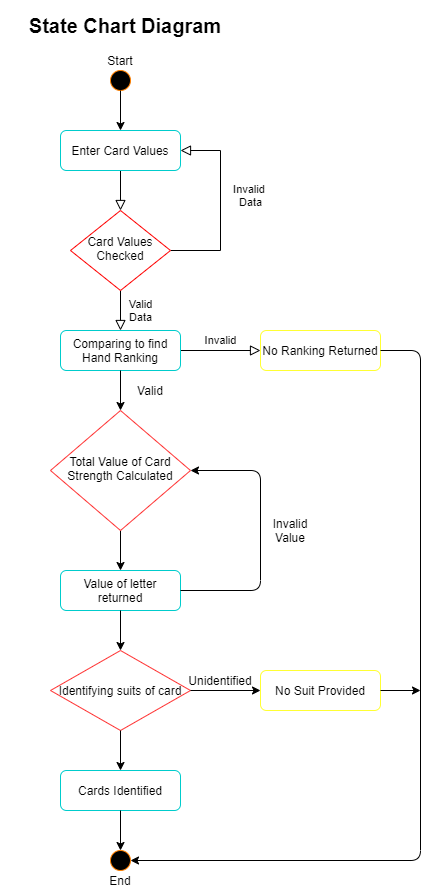

The diagram above was exported from draw.io. Its source (the exported page's mxGraphModel, read from the mxfile embedded in the PNG):
<mxGraphModel dx="868" dy="1651" grid="1" gridSize="10" guides="1" tooltips="1" connect="1" arrows="1" fold="1" page="1" pageScale="1" pageWidth="827" pageHeight="1169" math="0" shadow="0">
  <root>
    <mxCell id="WIyWlLk6GJQsqaUBKTNV-0" />
    <mxCell id="WIyWlLk6GJQsqaUBKTNV-1" parent="WIyWlLk6GJQsqaUBKTNV-0" />
    <mxCell id="WIyWlLk6GJQsqaUBKTNV-2" value="" style="rounded=0;html=1;jettySize=auto;orthogonalLoop=1;fontSize=11;endArrow=block;endFill=0;endSize=8;strokeWidth=1;shadow=0;labelBackgroundColor=none;edgeStyle=orthogonalEdgeStyle;" parent="WIyWlLk6GJQsqaUBKTNV-1" source="WIyWlLk6GJQsqaUBKTNV-3" target="WIyWlLk6GJQsqaUBKTNV-6" edge="1">
      <mxGeometry relative="1" as="geometry" />
    </mxCell>
    <mxCell id="WIyWlLk6GJQsqaUBKTNV-3" value="Enter Card Values" style="rounded=1;whiteSpace=wrap;html=1;fontSize=12;glass=0;strokeWidth=1;shadow=0;strokeColor=#00CCCC;" parent="WIyWlLk6GJQsqaUBKTNV-1" vertex="1">
      <mxGeometry x="160" y="80" width="120" height="40" as="geometry" />
    </mxCell>
    <mxCell id="WIyWlLk6GJQsqaUBKTNV-4" value="Valid&lt;br&gt;Data" style="rounded=0;html=1;jettySize=auto;orthogonalLoop=1;fontSize=11;endArrow=block;endFill=0;endSize=8;strokeWidth=1;shadow=0;labelBackgroundColor=none;edgeStyle=orthogonalEdgeStyle;entryX=0.5;entryY=0;entryDx=0;entryDy=0;" parent="WIyWlLk6GJQsqaUBKTNV-1" source="WIyWlLk6GJQsqaUBKTNV-6" target="WIyWlLk6GJQsqaUBKTNV-11" edge="1">
      <mxGeometry y="20" relative="1" as="geometry">
        <mxPoint as="offset" />
      </mxGeometry>
    </mxCell>
    <mxCell id="WIyWlLk6GJQsqaUBKTNV-5" value="Invalid &lt;br&gt;Data" style="edgeStyle=orthogonalEdgeStyle;rounded=0;html=1;jettySize=auto;orthogonalLoop=1;fontSize=11;endArrow=block;endFill=0;endSize=8;strokeWidth=1;shadow=0;labelBackgroundColor=none;entryX=1;entryY=0.5;entryDx=0;entryDy=0;exitX=1;exitY=0.5;exitDx=0;exitDy=0;" parent="WIyWlLk6GJQsqaUBKTNV-1" source="WIyWlLk6GJQsqaUBKTNV-6" target="WIyWlLk6GJQsqaUBKTNV-3" edge="1">
      <mxGeometry x="0.1" y="-30" relative="1" as="geometry">
        <mxPoint as="offset" />
        <mxPoint x="320" y="100" as="targetPoint" />
        <Array as="points">
          <mxPoint x="320" y="200" />
          <mxPoint x="320" y="100" />
        </Array>
      </mxGeometry>
    </mxCell>
    <mxCell id="WIyWlLk6GJQsqaUBKTNV-6" value="Card Values Checked" style="rhombus;whiteSpace=wrap;html=1;shadow=0;fontFamily=Helvetica;fontSize=12;align=center;strokeWidth=1;spacing=6;spacingTop=-4;strokeColor=#FF0000;" parent="WIyWlLk6GJQsqaUBKTNV-1" vertex="1">
      <mxGeometry x="170" y="160" width="100" height="80" as="geometry" />
    </mxCell>
    <mxCell id="WIyWlLk6GJQsqaUBKTNV-9" value="Invalid" style="edgeStyle=orthogonalEdgeStyle;rounded=0;html=1;jettySize=auto;orthogonalLoop=1;fontSize=11;endArrow=block;endFill=0;endSize=8;strokeWidth=1;shadow=0;labelBackgroundColor=none;exitX=1;exitY=0.5;exitDx=0;exitDy=0;" parent="WIyWlLk6GJQsqaUBKTNV-1" source="WIyWlLk6GJQsqaUBKTNV-11" target="WIyWlLk6GJQsqaUBKTNV-12" edge="1">
      <mxGeometry y="10" relative="1" as="geometry">
        <mxPoint as="offset" />
      </mxGeometry>
    </mxCell>
    <mxCell id="w5_LucuPRpFLtLf6EkQ8-15" value="" style="edgeStyle=orthogonalEdgeStyle;rounded=0;orthogonalLoop=1;jettySize=auto;html=1;" parent="WIyWlLk6GJQsqaUBKTNV-1" source="WIyWlLk6GJQsqaUBKTNV-10" target="w5_LucuPRpFLtLf6EkQ8-4" edge="1">
      <mxGeometry relative="1" as="geometry" />
    </mxCell>
    <mxCell id="WIyWlLk6GJQsqaUBKTNV-10" value="Total Value of Card Strength Calculated" style="rhombus;whiteSpace=wrap;html=1;shadow=0;fontFamily=Helvetica;fontSize=12;align=center;strokeWidth=1;spacing=6;spacingTop=-4;strokeColor=#FF3333;" parent="WIyWlLk6GJQsqaUBKTNV-1" vertex="1">
      <mxGeometry x="150" y="360" width="140" height="120" as="geometry" />
    </mxCell>
    <mxCell id="WIyWlLk6GJQsqaUBKTNV-11" value="Comparing to find Hand Ranking" style="rounded=1;whiteSpace=wrap;html=1;fontSize=12;glass=0;strokeWidth=1;shadow=0;strokeColor=#00CCCC;" parent="WIyWlLk6GJQsqaUBKTNV-1" vertex="1">
      <mxGeometry x="160" y="280" width="120" height="40" as="geometry" />
    </mxCell>
    <mxCell id="WIyWlLk6GJQsqaUBKTNV-12" value="No Ranking Returned" style="rounded=1;whiteSpace=wrap;html=1;fontSize=12;glass=0;strokeWidth=1;shadow=0;strokeColor=#FFFF33;" parent="WIyWlLk6GJQsqaUBKTNV-1" vertex="1">
      <mxGeometry x="360" y="280" width="120" height="40" as="geometry" />
    </mxCell>
    <mxCell id="w5_LucuPRpFLtLf6EkQ8-0" value="" style="ellipse;whiteSpace=wrap;html=1;aspect=fixed;fillColor=#000000;strokeColor=#FF8000;" parent="WIyWlLk6GJQsqaUBKTNV-1" vertex="1">
      <mxGeometry x="210" y="20" width="20" height="20" as="geometry" />
    </mxCell>
    <mxCell id="w5_LucuPRpFLtLf6EkQ8-1" value="" style="endArrow=classic;html=1;exitX=0.5;exitY=1;exitDx=0;exitDy=0;entryX=0.5;entryY=0;entryDx=0;entryDy=0;" parent="WIyWlLk6GJQsqaUBKTNV-1" source="w5_LucuPRpFLtLf6EkQ8-0" target="WIyWlLk6GJQsqaUBKTNV-3" edge="1">
      <mxGeometry width="50" height="50" relative="1" as="geometry">
        <mxPoint x="390" y="180" as="sourcePoint" />
        <mxPoint x="440" y="130" as="targetPoint" />
      </mxGeometry>
    </mxCell>
    <mxCell id="w5_LucuPRpFLtLf6EkQ8-2" value="Start" style="text;html=1;strokeColor=none;fillColor=none;align=center;verticalAlign=middle;whiteSpace=wrap;rounded=0;" parent="WIyWlLk6GJQsqaUBKTNV-1" vertex="1">
      <mxGeometry x="200" width="40" height="20" as="geometry" />
    </mxCell>
    <mxCell id="w5_LucuPRpFLtLf6EkQ8-3" value="" style="endArrow=classic;html=1;exitX=0.5;exitY=1;exitDx=0;exitDy=0;" parent="WIyWlLk6GJQsqaUBKTNV-1" source="WIyWlLk6GJQsqaUBKTNV-11" edge="1">
      <mxGeometry width="50" height="50" relative="1" as="geometry">
        <mxPoint x="390" y="550" as="sourcePoint" />
        <mxPoint x="220" y="360" as="targetPoint" />
      </mxGeometry>
    </mxCell>
    <mxCell id="w5_LucuPRpFLtLf6EkQ8-4" value="Value of letter returned" style="rounded=1;whiteSpace=wrap;html=1;strokeColor=#00CCCC;" parent="WIyWlLk6GJQsqaUBKTNV-1" vertex="1">
      <mxGeometry x="160" y="520" width="120" height="40" as="geometry" />
    </mxCell>
    <mxCell id="w5_LucuPRpFLtLf6EkQ8-9" value="Valid" style="text;html=1;strokeColor=none;fillColor=none;align=center;verticalAlign=middle;whiteSpace=wrap;rounded=0;" parent="WIyWlLk6GJQsqaUBKTNV-1" vertex="1">
      <mxGeometry x="230" y="330" width="40" height="20" as="geometry" />
    </mxCell>
    <mxCell id="w5_LucuPRpFLtLf6EkQ8-16" value="" style="endArrow=classic;html=1;" parent="WIyWlLk6GJQsqaUBKTNV-1" edge="1">
      <mxGeometry width="50" height="50" relative="1" as="geometry">
        <mxPoint x="220" y="560" as="sourcePoint" />
        <mxPoint x="220" y="600" as="targetPoint" />
      </mxGeometry>
    </mxCell>
    <mxCell id="w5_LucuPRpFLtLf6EkQ8-17" value="Identifying suits of card" style="rhombus;whiteSpace=wrap;html=1;strokeColor=#FF3333;" parent="WIyWlLk6GJQsqaUBKTNV-1" vertex="1">
      <mxGeometry x="150" y="600" width="140" height="80" as="geometry" />
    </mxCell>
    <mxCell id="w5_LucuPRpFLtLf6EkQ8-18" value="" style="endArrow=classic;html=1;exitX=1;exitY=0.5;exitDx=0;exitDy=0;entryX=1;entryY=0.5;entryDx=0;entryDy=0;" parent="WIyWlLk6GJQsqaUBKTNV-1" source="w5_LucuPRpFLtLf6EkQ8-4" target="WIyWlLk6GJQsqaUBKTNV-10" edge="1">
      <mxGeometry width="50" height="50" relative="1" as="geometry">
        <mxPoint x="390" y="640" as="sourcePoint" />
        <mxPoint x="360" y="540" as="targetPoint" />
        <Array as="points">
          <mxPoint x="360" y="540" />
          <mxPoint x="360" y="420" />
        </Array>
      </mxGeometry>
    </mxCell>
    <mxCell id="w5_LucuPRpFLtLf6EkQ8-21" value="Invalid Value" style="text;html=1;strokeColor=none;fillColor=none;align=center;verticalAlign=middle;whiteSpace=wrap;rounded=0;" parent="WIyWlLk6GJQsqaUBKTNV-1" vertex="1">
      <mxGeometry x="370" y="470" width="40" height="20" as="geometry" />
    </mxCell>
    <mxCell id="w5_LucuPRpFLtLf6EkQ8-22" value="" style="endArrow=classic;html=1;exitX=1;exitY=0.5;exitDx=0;exitDy=0;" parent="WIyWlLk6GJQsqaUBKTNV-1" source="w5_LucuPRpFLtLf6EkQ8-17" edge="1">
      <mxGeometry width="50" height="50" relative="1" as="geometry">
        <mxPoint x="390" y="630" as="sourcePoint" />
        <mxPoint x="360" y="640" as="targetPoint" />
      </mxGeometry>
    </mxCell>
    <mxCell id="w5_LucuPRpFLtLf6EkQ8-23" value="Unidentified" style="text;html=1;strokeColor=none;fillColor=none;align=center;verticalAlign=middle;whiteSpace=wrap;rounded=0;" parent="WIyWlLk6GJQsqaUBKTNV-1" vertex="1">
      <mxGeometry x="300" y="620" width="40" height="20" as="geometry" />
    </mxCell>
    <mxCell id="w5_LucuPRpFLtLf6EkQ8-24" value="No Suit Provided" style="rounded=1;whiteSpace=wrap;html=1;strokeColor=#FFFF33;" parent="WIyWlLk6GJQsqaUBKTNV-1" vertex="1">
      <mxGeometry x="360" y="620" width="120" height="40" as="geometry" />
    </mxCell>
    <mxCell id="w5_LucuPRpFLtLf6EkQ8-25" value="" style="endArrow=classic;html=1;exitX=0.5;exitY=1;exitDx=0;exitDy=0;" parent="WIyWlLk6GJQsqaUBKTNV-1" source="w5_LucuPRpFLtLf6EkQ8-17" target="w5_LucuPRpFLtLf6EkQ8-26" edge="1">
      <mxGeometry width="50" height="50" relative="1" as="geometry">
        <mxPoint x="390" y="790" as="sourcePoint" />
        <mxPoint x="220" y="720" as="targetPoint" />
      </mxGeometry>
    </mxCell>
    <mxCell id="w5_LucuPRpFLtLf6EkQ8-26" value="Cards Identified" style="rounded=1;whiteSpace=wrap;html=1;strokeColor=#00CCCC;" parent="WIyWlLk6GJQsqaUBKTNV-1" vertex="1">
      <mxGeometry x="160" y="720" width="120" height="40" as="geometry" />
    </mxCell>
    <mxCell id="w5_LucuPRpFLtLf6EkQ8-27" value="" style="endArrow=classic;html=1;exitX=0.5;exitY=1;exitDx=0;exitDy=0;" parent="WIyWlLk6GJQsqaUBKTNV-1" source="w5_LucuPRpFLtLf6EkQ8-26" edge="1">
      <mxGeometry width="50" height="50" relative="1" as="geometry">
        <mxPoint x="390" y="790" as="sourcePoint" />
        <mxPoint x="220" y="800" as="targetPoint" />
      </mxGeometry>
    </mxCell>
    <mxCell id="w5_LucuPRpFLtLf6EkQ8-28" value="" style="ellipse;whiteSpace=wrap;html=1;aspect=fixed;fillColor=#000000;strokeColor=#FF8000;" parent="WIyWlLk6GJQsqaUBKTNV-1" vertex="1">
      <mxGeometry x="210" y="800" width="20" height="20" as="geometry" />
    </mxCell>
    <mxCell id="w5_LucuPRpFLtLf6EkQ8-29" value="End" style="text;html=1;strokeColor=none;fillColor=none;align=center;verticalAlign=middle;whiteSpace=wrap;rounded=0;" parent="WIyWlLk6GJQsqaUBKTNV-1" vertex="1">
      <mxGeometry x="200" y="820" width="40" height="20" as="geometry" />
    </mxCell>
    <mxCell id="w5_LucuPRpFLtLf6EkQ8-30" value="" style="endArrow=classic;html=1;exitX=1;exitY=0.5;exitDx=0;exitDy=0;" parent="WIyWlLk6GJQsqaUBKTNV-1" source="w5_LucuPRpFLtLf6EkQ8-24" edge="1">
      <mxGeometry width="50" height="50" relative="1" as="geometry">
        <mxPoint x="390" y="790" as="sourcePoint" />
        <mxPoint x="520" y="640" as="targetPoint" />
      </mxGeometry>
    </mxCell>
    <mxCell id="w5_LucuPRpFLtLf6EkQ8-33" value="" style="endArrow=classic;html=1;exitX=1;exitY=0.5;exitDx=0;exitDy=0;entryX=1;entryY=0.5;entryDx=0;entryDy=0;" parent="WIyWlLk6GJQsqaUBKTNV-1" source="WIyWlLk6GJQsqaUBKTNV-12" target="w5_LucuPRpFLtLf6EkQ8-28" edge="1">
      <mxGeometry width="50" height="50" relative="1" as="geometry">
        <mxPoint x="390" y="360" as="sourcePoint" />
        <mxPoint x="600" y="350" as="targetPoint" />
        <Array as="points">
          <mxPoint x="520" y="300" />
          <mxPoint x="520" y="810" />
        </Array>
      </mxGeometry>
    </mxCell>
    <mxCell id="w5_LucuPRpFLtLf6EkQ8-34" value="&lt;font style=&quot;font-size: 20px&quot;&gt;&lt;b&gt;State Chart Diagram&lt;/b&gt;&lt;/font&gt;" style="text;html=1;strokeColor=none;fillColor=none;align=center;verticalAlign=middle;whiteSpace=wrap;rounded=0;" parent="WIyWlLk6GJQsqaUBKTNV-1" vertex="1">
      <mxGeometry x="100" y="-50" width="250" height="50" as="geometry" />
    </mxCell>
  </root>
</mxGraphModel>